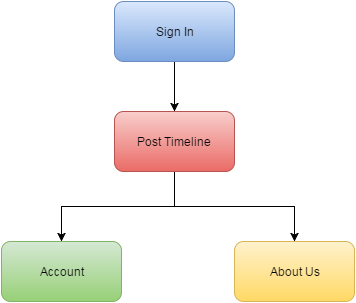

The diagram above was exported from draw.io. Its source (the exported page's mxGraphModel, read from the mxfile embedded in the PNG):
<mxGraphModel dx="880" dy="468" grid="1" gridSize="10" guides="1" tooltips="1" connect="1" arrows="1" fold="1" page="1" pageScale="1" pageWidth="826" pageHeight="1169" background="#ffffff" math="0" shadow="0">
  <root>
    <mxCell id="0" />
    <mxCell id="1" parent="0" />
    <mxCell id="5" style="edgeStyle=orthogonalEdgeStyle;rounded=0;html=1;entryX=0.5;entryY=0;jettySize=auto;orthogonalLoop=1;" edge="1" parent="1" source="2" target="4">
      <mxGeometry relative="1" as="geometry" />
    </mxCell>
    <mxCell id="2" value="Sign In" style="rounded=1;whiteSpace=wrap;html=1;plain-blue" vertex="1" parent="1">
      <mxGeometry x="353" y="90" width="120" height="60" as="geometry" />
    </mxCell>
    <mxCell id="8" style="edgeStyle=orthogonalEdgeStyle;rounded=0;html=1;entryX=0.5;entryY=0;jettySize=auto;orthogonalLoop=1;" edge="1" parent="1" source="4" target="6">
      <mxGeometry relative="1" as="geometry" />
    </mxCell>
    <mxCell id="10" style="edgeStyle=orthogonalEdgeStyle;rounded=0;html=1;exitX=0.5;exitY=1;entryX=0.5;entryY=0;jettySize=auto;orthogonalLoop=1;" edge="1" parent="1" source="4" target="9">
      <mxGeometry relative="1" as="geometry" />
    </mxCell>
    <mxCell id="4" value="Post Timeline" style="rounded=1;whiteSpace=wrap;html=1;plain-red" vertex="1" parent="1">
      <mxGeometry x="353" y="200" width="120" height="60" as="geometry" />
    </mxCell>
    <mxCell id="6" value="Account" style="rounded=1;whiteSpace=wrap;html=1;plain-green" vertex="1" parent="1">
      <mxGeometry x="240" y="330" width="120" height="60" as="geometry" />
    </mxCell>
    <mxCell id="9" value="About Us" style="rounded=1;whiteSpace=wrap;html=1;plain-yellow" vertex="1" parent="1">
      <mxGeometry x="473" y="330" width="120" height="60" as="geometry" />
    </mxCell>
  </root>
</mxGraphModel>